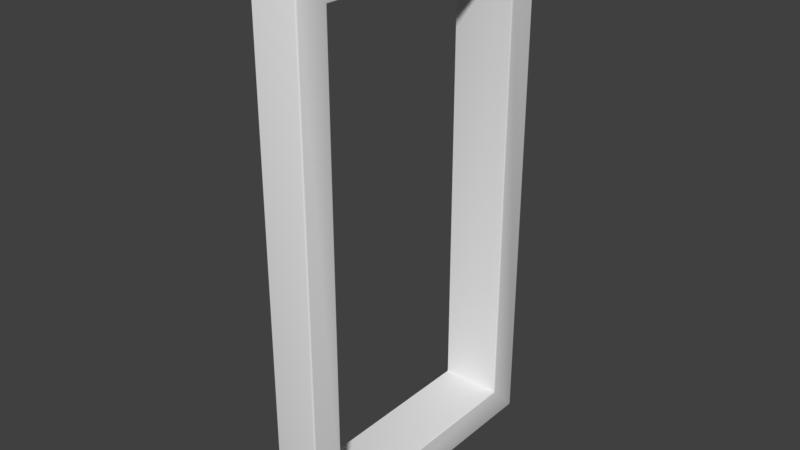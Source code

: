 # Source: Shutters_A.blend  (saved by Blender 2.79.1; exported with 4.5.12 LTS)
import bpy
from mathutils import Matrix  # noqa: F401  (used for matrix-valued properties, if any)

bpy.ops.wm.read_factory_settings(use_empty=True)
scene = bpy.context.scene
scene.name = 'Scene'

# ---- collections
col_collection_3 = bpy.data.collections.new('Collection 3'); scene.collection.children.link(col_collection_3)

# ---- materials (node trees are filled in below, after node groups)
mat_material_test = bpy.data.materials.new('Material_test')

# ---- node groups
ng_auto_smooth = bpy.data.node_groups.new('Auto Smooth', 'GeometryNodeTree')
_s = ng_auto_smooth.interface.new_socket(name='Geometry', in_out='OUTPUT', socket_type='NodeSocketGeometry')
_s = ng_auto_smooth.interface.new_socket(name='Geometry', in_out='INPUT', socket_type='NodeSocketGeometry')
_s = ng_auto_smooth.interface.new_socket(name='Angle', in_out='INPUT', socket_type='NodeSocketFloat')
_s.subtype = 'ANGLE'
_s.min_value = 0.0
_s.max_value = 3.142
ng_auto_smooth.is_modifier = True
_N = ng_auto_smooth.nodes; _L = ng_auto_smooth.links
n0 = _N.new('NodeGroupOutput'); n0.name = 'Group Output'; n0.location = (480, -100)
n1 = _N.new('NodeGroupInput'); n1.name = 'Group Input'; n1.location = (-420, -300)
n2 = _N.new('NodeGroupInput'); n2.name = 'Group Input.001'; n2.location = (-60, -100)
n3 = _N.new('GeometryNodeSetShadeSmooth'); n3.name = 'Set Shade Smooth'; n3.location = (120, -100)
n3.domain = 'EDGE'
n4 = _N.new('GeometryNodeSetShadeSmooth'); n4.name = 'Set Shade Smooth.001'; n4.location = (300, -100)
n5 = _N.new('GeometryNodeInputMeshEdgeAngle'); n5.name = 'Edge Angle'; n5.location = (-420, -220)
n6 = _N.new('GeometryNodeInputEdgeSmooth'); n6.name = 'Is Edge Smooth'; n6.location = (-60, -160)
n7 = _N.new('GeometryNodeInputShadeSmooth'); n7.name = 'Is Face Smooth'; n7.location = (-240, -340)
n8 = _N.new('FunctionNodeBooleanMath'); n8.name = 'Boolean Math'; n8.location = (-60, -220)
n9 = _N.new('FunctionNodeCompare'); n9.name = 'Compare'; n9.location = (-240, -180)
n9.operation = 'LESS_EQUAL'
_L.new(n5.outputs[0], n9.inputs[0])
_L.new(n4.outputs[0], n0.inputs[0])
_L.new(n1.outputs[1], n9.inputs[1])
_L.new(n9.outputs[0], n8.inputs[0])
_L.new(n7.outputs[0], n8.inputs[1])
_L.new(n2.outputs[0], n3.inputs[0])
_L.new(n6.outputs[0], n3.inputs[1])
_L.new(n3.outputs[0], n4.inputs[0])
_L.new(n8.outputs[0], n3.inputs[2])
n0.is_active_output = True

# ---- material node trees

# ---- world
world_world = bpy.data.worlds.new('World'); scene.world = world_world
world_world.color = (0.05088, 0.05088, 0.05088)
world_world.use_sun_shadow = False
world_world.sun_shadow_jitter_overblur = 0.0
world_world.cycles.sampling_method = 'MANUAL'

# ---- meshes
me_shutters_a = bpy.data.meshes.new('Shutters_A')
me_shutters_a.from_pydata([(0.0218, 0.6376, -1.264), (0.0218, 0.6376, 1.264), (0.0218, -0.6376, -1.264), (0.0218, -0.6376, 1.264), (0.0218, 0.8109, 1.444), (0.0218, 0.8109, -1.444), (0.0218, -0.8109, -1.444), (0.0218, -0.8109, 1.444), (-0.3105, 0.6376, 1.264), (-0.3105, 0.6376, -1.264), (-0.3105, -0.6376, -1.264), (-0.3105, -0.6376, 1.264), (-0.219, 0.8109, 1.444), (-0.219, 0.8109, -1.444), (-0.219, -0.8109, -1.444), (-0.219, -0.8109, 1.444)], [], [(3, 1, 4, 7), (1, 0, 5, 4), (2, 3, 7, 6), (0, 2, 6, 5), (4, 12, 15, 7), (5, 13, 12, 4), (3, 11, 8, 1), (1, 8, 9, 0), (7, 15, 14, 6), (6, 14, 13, 5), (2, 10, 11, 3), (0, 9, 10, 2)])
me_shutters_a.polygons.foreach_set('use_smooth', [True] * 12)
_ca = me_shutters_a.color_attributes.new('Col', 'BYTE_COLOR', 'CORNER')
_ca.data.foreach_set('color', [1.0, 1.0, 1.0, 1.0, 1.0, 1.0, 1.0, 1.0, 1.0, 1.0, 1.0, 1.0, 1.0, 1.0, 1.0, 1.0, 1.0, 1.0, 1.0, 1.0, 1.0, 1.0, 1.0, 1.0, 1.0, 1.0, 1.0, 1.0, 1.0, 1.0, 1.0, 1.0, 1.0, 1.0, 1.0, 1.0, 1.0, 1.0, 1.0, 1.0, 1.0, 1.0, 1.0, 1.0, 1.0, 1.0, 1.0, 1.0, 1.0, 1.0, 1.0, 1.0, 1.0, 1.0, 1.0, 1.0, 1.0, 1.0, 1.0, 1.0, 1.0, 1.0, 1.0, 1.0, 1.0, 1.0, 1.0, 1.0, 1.0, 1.0, 1.0, 1.0, 1.0, 1.0, 1.0, 1.0, 1.0, 1.0, 1.0, 1.0, 1.0, 1.0, 1.0, 1.0, 1.0, 1.0, 1.0, 1.0, 1.0, 1.0, 1.0, 1.0, 1.0, 1.0, 1.0, 1.0, 1.0, 1.0, 1.0, 1.0, 1.0, 1.0, 1.0, 1.0, 1.0, 1.0, 1.0, 1.0, 1.0, 1.0, 1.0, 1.0, 1.0, 1.0, 1.0, 1.0, 1.0, 1.0, 1.0, 1.0, 1.0, 1.0, 1.0, 1.0, 1.0, 1.0, 1.0, 1.0, 1.0, 1.0, 1.0, 1.0, 1.0, 1.0, 1.0, 1.0, 1.0, 1.0, 1.0, 1.0, 1.0, 1.0, 1.0, 1.0, 1.0, 1.0, 1.0, 1.0, 1.0, 1.0, 1.0, 1.0, 1.0, 1.0, 1.0, 1.0, 1.0, 1.0, 1.0, 1.0, 1.0, 1.0, 1.0, 1.0, 1.0, 1.0, 1.0, 1.0, 1.0, 1.0, 1.0, 1.0, 1.0, 1.0, 1.0, 1.0, 1.0, 1.0, 1.0, 1.0, 1.0, 1.0, 1.0, 1.0, 1.0, 1.0, 1.0, 1.0, 1.0, 1.0, 1.0, 1.0])
me_shutters_a.materials.append(mat_material_test)
me_shutters_a.use_remesh_preserve_volume = False
me_shutters_a.use_remesh_preserve_attributes = False
me_shutters_a.use_mirror_vertex_groups = False
me_shutters_a.update()

# ---- objects
ob_shutters_a_01 = bpy.data.objects.new('Shutters_A_01', me_shutters_a)

# ---- transforms, parenting, visibility, modifiers, constraints
ob_shutters_a_01.location = (0.0, 0.0, 0.0)
ob_shutters_a_01.lineart.crease_threshold = 0.0
_m = ob_shutters_a_01.modifiers.new('Bevel', 'BEVEL')
_m.width = 0.0084
_m.width_pct = 0.0084
_m.segments = 3
_m.spread = 0.0
_m = ob_shutters_a_01.modifiers.new('Auto Smooth', 'NODES')
_m.node_group = ng_auto_smooth
_gi = [s.identifier for s in ng_auto_smooth.interface.items_tree if s.item_type == 'SOCKET' and s.in_out == 'INPUT']
_m[_gi[1]] = 0.5236  # Angle

# ---- collection membership
col_collection_3.objects.link(ob_shutters_a_01)

# ---- scene / render settings (as saved in the file)
scene.frame_start = 0; scene.frame_end = 250; scene.frame_set(0)
scene.render.engine = 'CYCLES'
scene.render.resolution_percentage = 50
scene.render.dither_intensity = 0.0
scene.cycles.use_denoising = False
scene.cycles.samples = 128
scene.cycles.sampling_pattern = 'TABULATED_SOBOL'
scene.cycles.use_adaptive_sampling = False
scene.cycles.use_light_tree = False
scene.view_settings.view_transform = 'Standard'
bpy.context.view_layer.update()

# ---- added for rendering (the .blend has no active camera and no usable light): camera, sun
cam_auto = bpy.data.cameras.new('AutoCamera')
cam_auto.lens = 50.0
cam_auto.sensor_width = 36.0
cam_auto.clip_end = 1000.0
ob_auto_camera = bpy.data.objects.new('AutoCamera', cam_auto)
scene.collection.objects.link(ob_auto_camera)
ob_auto_camera.location = (2.93524, -3.69549, 2.46366)
ob_auto_camera.rotation_euler = (1.09748, -7.21219e-08, 0.694738)
scene.camera = ob_auto_camera
light_auto_sun = bpy.data.lights.new('AutoSun', 'SUN')
light_auto_sun.energy = 3.0
light_auto_sun.angle = 0.0523599
ob_auto_sun = bpy.data.objects.new('AutoSun', light_auto_sun)
scene.collection.objects.link(ob_auto_sun)
ob_auto_sun.rotation_euler = (0.872665, 0.174533, 0.523599)
bpy.context.view_layer.update()
